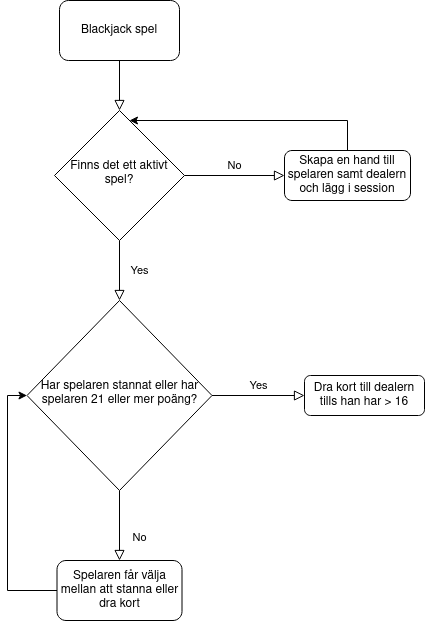

The diagram above was exported from draw.io. Its source (the exported page's mxGraphModel, read from the mxfile embedded in the PNG):
<mxGraphModel dx="1360" dy="795" grid="1" gridSize="10" guides="1" tooltips="1" connect="1" arrows="1" fold="1" page="1" pageScale="1" pageWidth="827" pageHeight="1169" math="0" shadow="0">
  <root>
    <mxCell id="WIyWlLk6GJQsqaUBKTNV-0" />
    <mxCell id="WIyWlLk6GJQsqaUBKTNV-1" parent="WIyWlLk6GJQsqaUBKTNV-0" />
    <mxCell id="WIyWlLk6GJQsqaUBKTNV-2" value="" style="rounded=0;html=1;jettySize=auto;orthogonalLoop=1;fontSize=11;endArrow=block;endFill=0;endSize=8;strokeWidth=1;shadow=0;labelBackgroundColor=none;edgeStyle=orthogonalEdgeStyle;" parent="WIyWlLk6GJQsqaUBKTNV-1" source="WIyWlLk6GJQsqaUBKTNV-3" target="WIyWlLk6GJQsqaUBKTNV-6" edge="1">
      <mxGeometry relative="1" as="geometry" />
    </mxCell>
    <mxCell id="WIyWlLk6GJQsqaUBKTNV-3" value="Blackjack spel" style="rounded=1;whiteSpace=wrap;html=1;fontSize=12;glass=0;strokeWidth=1;shadow=0;" parent="WIyWlLk6GJQsqaUBKTNV-1" vertex="1">
      <mxGeometry x="145" y="20" width="120" height="60" as="geometry" />
    </mxCell>
    <mxCell id="WIyWlLk6GJQsqaUBKTNV-4" value="Yes" style="rounded=0;html=1;jettySize=auto;orthogonalLoop=1;fontSize=11;endArrow=block;endFill=0;endSize=8;strokeWidth=1;shadow=0;labelBackgroundColor=none;edgeStyle=orthogonalEdgeStyle;" parent="WIyWlLk6GJQsqaUBKTNV-1" source="WIyWlLk6GJQsqaUBKTNV-6" target="WIyWlLk6GJQsqaUBKTNV-10" edge="1">
      <mxGeometry y="20" relative="1" as="geometry">
        <mxPoint as="offset" />
      </mxGeometry>
    </mxCell>
    <mxCell id="WIyWlLk6GJQsqaUBKTNV-5" value="No" style="edgeStyle=orthogonalEdgeStyle;rounded=0;html=1;jettySize=auto;orthogonalLoop=1;fontSize=11;endArrow=block;endFill=0;endSize=8;strokeWidth=1;shadow=0;labelBackgroundColor=none;" parent="WIyWlLk6GJQsqaUBKTNV-1" source="WIyWlLk6GJQsqaUBKTNV-6" target="WIyWlLk6GJQsqaUBKTNV-7" edge="1">
      <mxGeometry y="10" relative="1" as="geometry">
        <mxPoint as="offset" />
      </mxGeometry>
    </mxCell>
    <mxCell id="WIyWlLk6GJQsqaUBKTNV-6" value="Finns det ett aktivt spel?" style="rhombus;whiteSpace=wrap;html=1;shadow=0;fontFamily=Helvetica;fontSize=12;align=center;strokeWidth=1;spacing=6;spacingTop=-4;" parent="WIyWlLk6GJQsqaUBKTNV-1" vertex="1">
      <mxGeometry x="140" y="130" width="130" height="130" as="geometry" />
    </mxCell>
    <mxCell id="nzELSmjrKM6oyMIbE0xD-6" style="edgeStyle=orthogonalEdgeStyle;rounded=0;orthogonalLoop=1;jettySize=auto;html=1;" edge="1" parent="WIyWlLk6GJQsqaUBKTNV-1" source="WIyWlLk6GJQsqaUBKTNV-7" target="WIyWlLk6GJQsqaUBKTNV-6">
      <mxGeometry relative="1" as="geometry">
        <Array as="points">
          <mxPoint x="433" y="140" />
        </Array>
      </mxGeometry>
    </mxCell>
    <mxCell id="WIyWlLk6GJQsqaUBKTNV-7" value="Skapa en hand till spelaren samt dealern och lägg i session" style="rounded=1;whiteSpace=wrap;html=1;fontSize=12;glass=0;strokeWidth=1;shadow=0;" parent="WIyWlLk6GJQsqaUBKTNV-1" vertex="1">
      <mxGeometry x="370" y="170" width="126" height="50" as="geometry" />
    </mxCell>
    <mxCell id="WIyWlLk6GJQsqaUBKTNV-8" value="No" style="rounded=0;html=1;jettySize=auto;orthogonalLoop=1;fontSize=11;endArrow=block;endFill=0;endSize=8;strokeWidth=1;shadow=0;labelBackgroundColor=none;edgeStyle=orthogonalEdgeStyle;" parent="WIyWlLk6GJQsqaUBKTNV-1" source="WIyWlLk6GJQsqaUBKTNV-10" target="WIyWlLk6GJQsqaUBKTNV-11" edge="1">
      <mxGeometry x="0.3333" y="20" relative="1" as="geometry">
        <mxPoint as="offset" />
      </mxGeometry>
    </mxCell>
    <mxCell id="WIyWlLk6GJQsqaUBKTNV-9" value="Yes" style="edgeStyle=orthogonalEdgeStyle;rounded=0;html=1;jettySize=auto;orthogonalLoop=1;fontSize=11;endArrow=block;endFill=0;endSize=8;strokeWidth=1;shadow=0;labelBackgroundColor=none;" parent="WIyWlLk6GJQsqaUBKTNV-1" source="WIyWlLk6GJQsqaUBKTNV-10" target="WIyWlLk6GJQsqaUBKTNV-12" edge="1">
      <mxGeometry y="10" relative="1" as="geometry">
        <mxPoint as="offset" />
      </mxGeometry>
    </mxCell>
    <mxCell id="WIyWlLk6GJQsqaUBKTNV-10" value="Har spelaren stannat eller har spelaren 21 eller mer poäng?" style="rhombus;whiteSpace=wrap;html=1;shadow=0;fontFamily=Helvetica;fontSize=12;align=center;strokeWidth=1;spacing=6;spacingTop=-4;" parent="WIyWlLk6GJQsqaUBKTNV-1" vertex="1">
      <mxGeometry x="112.5" y="320" width="185" height="190" as="geometry" />
    </mxCell>
    <mxCell id="nzELSmjrKM6oyMIbE0xD-3" style="edgeStyle=orthogonalEdgeStyle;rounded=0;orthogonalLoop=1;jettySize=auto;html=1;entryX=0;entryY=0.5;entryDx=0;entryDy=0;" edge="1" parent="WIyWlLk6GJQsqaUBKTNV-1" source="WIyWlLk6GJQsqaUBKTNV-11" target="WIyWlLk6GJQsqaUBKTNV-10">
      <mxGeometry relative="1" as="geometry">
        <Array as="points">
          <mxPoint x="93" y="610" />
          <mxPoint x="93" y="415" />
        </Array>
      </mxGeometry>
    </mxCell>
    <mxCell id="WIyWlLk6GJQsqaUBKTNV-11" value="Spelaren får välja mellan att stanna eller dra kort" style="rounded=1;whiteSpace=wrap;html=1;fontSize=12;glass=0;strokeWidth=1;shadow=0;" parent="WIyWlLk6GJQsqaUBKTNV-1" vertex="1">
      <mxGeometry x="142.5" y="580" width="125" height="60" as="geometry" />
    </mxCell>
    <mxCell id="WIyWlLk6GJQsqaUBKTNV-12" value="Dra kort till dealern tills han har &amp;gt; 16" style="rounded=1;whiteSpace=wrap;html=1;fontSize=12;glass=0;strokeWidth=1;shadow=0;" parent="WIyWlLk6GJQsqaUBKTNV-1" vertex="1">
      <mxGeometry x="390" y="395" width="120" height="40" as="geometry" />
    </mxCell>
  </root>
</mxGraphModel>